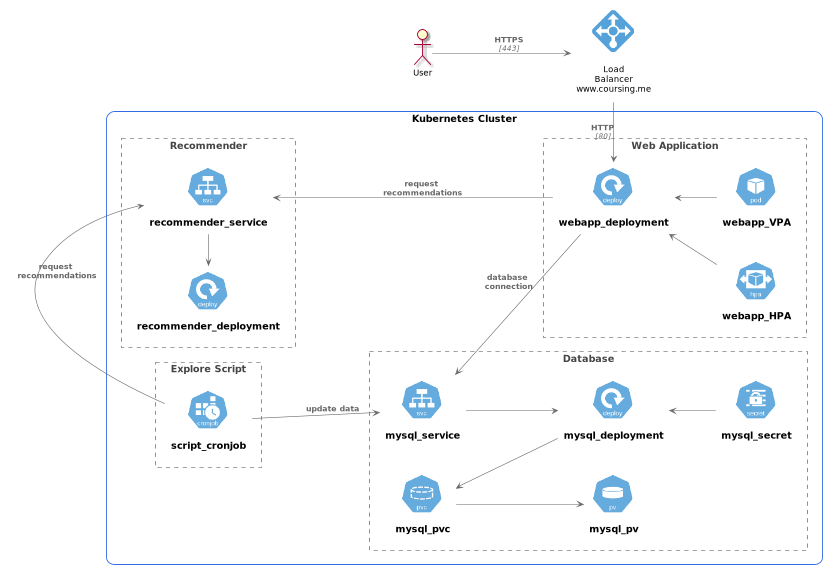

The diagram above was rendered by PlantUML. Its source (embedded in the PNG):
@startuml

' Kubernetes
!define KubernetesPuml https://raw.githubusercontent.com/dcasati/kubernetes-PlantUML/master/dist

!includeurl KubernetesPuml/kubernetes_Common.puml
!includeurl KubernetesPuml/kubernetes_Context.puml
!includeurl KubernetesPuml/kubernetes_Simplified.puml

!includeurl KubernetesPuml/OSS/KubernetesSvc.puml
!includeurl KubernetesPuml/OSS/KubernetesIng.puml
!includeurl KubernetesPuml/OSS/KubernetesPod.puml
!includeurl KubernetesPuml/OSS/KubernetesRs.puml
!includeurl KubernetesPuml/OSS/KubernetesDeploy.puml
!includeurl KubernetesPuml/OSS/KubernetesHpa.puml
!includeurl KubernetesPuml/OSS/KubernetesSecret.puml
!includeurl KubernetesPuml/OSS/KubernetesPvc.puml
!includeurl KubernetesPuml/OSS/KubernetesPv.puml
!includeurl KubernetesPuml/OSS/KubernetesCronjob.puml

' Azure
!define AzurePuml https://raw.githubusercontent.com/RicardoNiepel/Azure-PlantUML/release/2-1/dist

!includeurl AzurePuml/AzureCommon.puml
!includeurl AzurePuml/AzureSimplified.puml
!includeurl AzurePuml/Networking/AzureLoadBalancer.puml

' Actor
actor "User" as userAlias
left to right direction

' Azure Components
AzureLoadBalancer(alb, "\nLoad\nBalancer\nwww.coursing.me", "")

' Kubernetes Components
Cluster_Boundary(cluster, "Kubernetes Cluster") {
    Boundary(nsRec, "Recommender") {
            KubernetesDeploy(deployRec,"recommender_deployment","")
            KubernetesSvc(serviceRec,"recommender_service","")
    }
    Boundary(nsWeb, "Web Application") {
        KubernetesDeploy(deployWeb,"webapp_deployment","")
        KubernetesHpa(hpaWeb, "webapp_HPA", "")
        KubernetesPod(vpaWeb, "webapp_VPA", "")
    }
    Boundary(nsMySQL, "Database") {
            KubernetesDeploy(deployMySQL,"mysql_deployment","")
            KubernetesSecret(secretMySQL,"mysql_secret","")
            KubernetesSvc(serviceMySQL,"mysql_service","")
            KubernetesPvc(pvcMysql,"mysql_pvc","")
            KubernetesPv(pvMysql,"mysql_pv","")
    }
    Boundary(nsScript, "Explore Script") {
        KubernetesCronjob(crScript,"script_cronjob","")
    }
}


Rel(userAlias, alb, "HTTPS","443")
Rel_L(alb, deployWeb, "HTTP","80")

Rel_U(hpaWeb,deployWeb, " ")
Rel_U(vpaWeb,deployWeb, " ")
Rel_U(deployWeb,serviceMySQL,"database connection")

Rel(serviceMySQL,deployMySQL," ")
Rel_U(secretMySQL,deployMySQL, " ")
Rel_U(deployMySQL,pvcMysql," ")
Rel(pvcMysql,pvMysql," ")

Rel_L(serviceRec,deployRec," ")
Rel_U(deployWeb,serviceRec,"request recommendations")

Rel(crScript,serviceMySQL,"update data")
Rel_L(crScript,serviceRec,"request recommendations")
@enduml